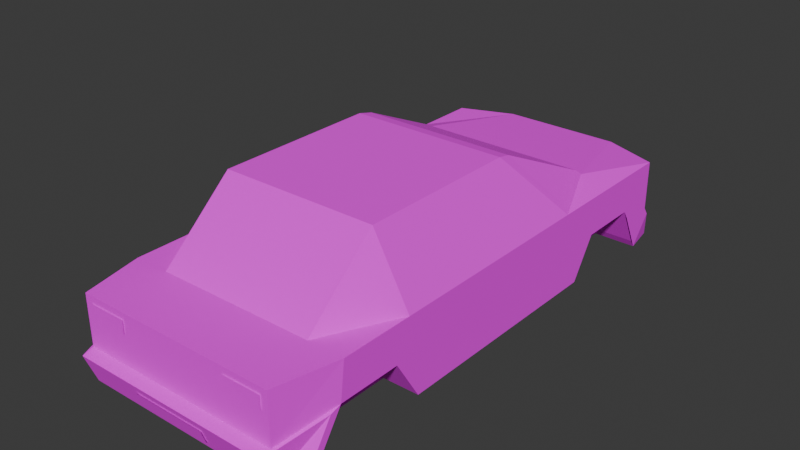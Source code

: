 # Source: car_1_body_model.blend  (saved by Blender 5.1.30; exported with 4.5.12 LTS)
import bpy
from mathutils import Matrix  # noqa: F401  (used for matrix-valued properties, if any)

bpy.ops.wm.read_factory_settings(use_empty=True)
scene = bpy.context.scene
scene.name = 'Scene'

# ---- collections
col_collection = bpy.data.collections.new('Collection'); scene.collection.children.link(col_collection)

# ---- images (referenced by path relative to the original .blend; pixels are not part of the script)
import os
ASSET_DIR = os.environ.get("B2B_ASSET_DIR", "")  # directory of the original .blend (textures are referenced by path, not embedded)
HERE = os.path.dirname(os.path.abspath(__file__))  # packed textures are extracted next to this script under _unpacked/

def load_image(name, relpath, width, height, colorspace="sRGB"):
    """Load a texture the original file referenced (path relative to the .blend, or extracted next to this script)."""
    p = next((c for c in (os.path.join(HERE, relpath), os.path.join(ASSET_DIR, relpath)) if relpath and os.path.exists(c)), "")
    if p:
        img = bpy.data.images.load(p, check_existing=True)
        img.name = name
    else:  # same state as the original file: an image datablock whose file is absent (Cycles renders it pink)
        img = bpy.data.images.new(name, width, height)
        img.source = "FILE"
        img.filepath = "//" + (relpath or name)
    img.colorspace_settings.name = colorspace
    return img
img_piskel_png = load_image('piskel.png', 'piskel.png', 1024, 1024, 'sRGB')

# ---- materials (node trees are filled in below, after node groups)
mat_material = bpy.data.materials.new('Material')
mat_material.alpha_threshold = 0.0
mat_material.use_backface_culling_lightprobe_volume = False
mat_material.roughness = 0.5
mat_material.line_color = (0.0, 0.0, 0.0, 1.0)

# ---- material node trees
mat_material.use_nodes = True; mat_material.node_tree.nodes.clear()
_N = mat_material.node_tree.nodes; _L = mat_material.node_tree.links
n0 = _N.new('ShaderNodeOutputMaterial'); n0.name = 'Material Output'; n0.location = (464, 127)
n1 = _N.new('ShaderNodeBsdfPrincipled'); n1.name = 'Principled BSDF'; n1.location = (95, 157)
n1.inputs[2].default_value = 1.0
n2 = _N.new('ShaderNodeTexImage'); n2.name = 'Image Texture'; n2.location = (-238, 144)
n2.width = 265
n2.image = img_piskel_png
n2.interpolation = 'Closest'
_L.new(n1.outputs[0], n0.inputs[0])
_L.new(n2.outputs[0], n1.inputs[0])
n0.is_active_output = True

# ---- world
world_world = bpy.data.worlds.new('World'); scene.world = world_world
world_world.use_nodes = True; world_world.node_tree.nodes.clear()
_N = world_world.node_tree.nodes; _L = world_world.node_tree.links
n0 = _N.new('ShaderNodeOutputWorld'); n0.name = 'World Output'; n0.location = (200, 100)
n1 = _N.new('ShaderNodeBackground'); n1.name = 'Background'; n1.location = (-200, 100)
n1.inputs[0].default_value = (0.05088, 0.05088, 0.05088, 1.0)
_L.new(n1.outputs[0], n0.inputs[0])
n0.is_active_output = True
world_world.color = (0.05088, 0.05088, 0.05088)
world_world.sun_shadow_jitter_overblur = 0.0

# ---- meshes
me_cube = bpy.data.meshes.new('Cube')
me_cube.from_pydata([(0.8168, 2.031, 0.3263), (-0.8168, 2.031, 0.3263), (-0.7723, -1.984, 0.3917), (0.8432, -0.8504, 0.4584), (0.7723, -1.984, 0.3917), (0.879, -1.499, 0.3917), (-0.7723, -1.984, 0.0), (0.7723, -1.984, 0.0), (-0.8168, 2.031, 0.07026), (0.8168, 2.031, 0.07026), (0.879, 0.8111, 0.3917), (0.879, 1.499, 0.3917), (-0.879, 1.499, 0.3917), (-0.879, 0.8111, 0.3917), (-0.8432, -0.8504, 0.4584), (-0.879, -1.499, 0.3917), (-0.879, 1.653, 0.0912), (-0.879, 1.171, 0.0912), (-0.879, -1.041, 0.1026), (-0.879, -1.533, 0.1026), (0.879, -1.533, 0.1026), (0.879, -1.041, 0.1026), (0.879, 1.171, 0.0912), (0.879, 1.653, 0.0912), (0.5225, 2.139, 0.3306), (-0.5225, 2.139, 0.3306), (-0.6041, -1.984, 0.3917), (0.6041, -1.984, 0.3917), (-0.6041, -1.984, 0.0), (0.6041, -1.984, 0.0), (0.5225, 2.139, 0.0886), (-0.5225, 2.139, 0.0886), (0.6389, -1.367, 0.4453), (-0.6389, -1.367, 0.4453), (0.6399, -0.8504, 0.8368), (-0.6399, -0.8504, 0.8368), (0.6041, 0.3574, 0.9035), (-0.6041, 0.3574, 0.9035), (0.6981, 1.275, 0.4871), (-0.6981, 1.275, 0.4871), (-0.879, 0.9757, -0.2209), (-0.879, -0.8391, -0.2209), (0.879, -0.8391, -0.2209), (0.879, 0.9757, -0.2209), (-0.3984, 2.177, 0.336), (-0.879, 1.984, 0.3917), (-0.879, 1.984, 0.0), (0.879, 1.984, 0.0), (0.879, 1.984, 0.3917), (-0.3984, 2.177, 0.08791), (0.3984, 2.177, 0.336), (0.3984, 2.177, 0.08791), (0.4603, 2.137, 0.3978), (-0.4603, 2.137, 0.3978), (0.4603, 2.137, 0.02609), (-0.4603, 2.137, 0.02609), (0.879, 0.8111, 0.3917), (-0.879, 0.8111, 0.3917), (0.6041, 0.3574, 0.9035), (-0.6041, 0.3574, 0.9035), (0.6981, 1.275, 0.4871), (-0.6981, 1.275, 0.4871), (-0.5936, 0.4721, 0.8775), (-0.8385, 0.8277, 0.4407), (0.8385, 0.8277, 0.4407), (0.5936, 0.4721, 0.8775), (0.682, 1.234, 0.5256), (-0.682, 1.234, 0.5256), (0.8239, -0.981, 0.4453), (-0.8239, -0.981, 0.4453), (0.8432, 0.656, 0.4584), (-0.8432, 0.656, 0.4584), (-0.6389, -0.981, 0.7897), (-0.6399, 0.3205, 0.8368), (0.6389, -0.981, 0.7897), (0.6399, 0.3205, 0.8368), (-0.5094, -0.9968, 0.8404), (-0.879, -0.9261, 0.3917), (0.879, -0.9261, 0.3917), (0.5094, -0.9968, 0.8404), (-0.5094, -1.429, 0.4548), (0.5094, -1.429, 0.4548), (0.6041, -1.499, 0.3917), (-0.6041, -1.499, 0.3917), (0.6041, -0.9261, 0.9035), (-0.6041, -0.9261, 0.9035)], [], [(29, 7, 4, 27), (19, 6, 2, 15), (38, 11, 48, 52), (23, 47, 48, 11), (7, 20, 5, 4), (20, 21, 78, 5), (21, 22, 10, 78), (22, 23, 11, 10), (27, 4, 5, 82), (46, 16, 12, 45), (16, 17, 13, 12), (17, 18, 77, 13), (18, 19, 15, 77), (85, 84, 36, 37), (15, 83, 77), (2, 26, 83, 15), (26, 27, 82, 83), (22, 21, 42, 43), (12, 39, 53, 45), (39, 38, 52, 53), (6, 28, 26, 2), (28, 29, 27, 26), (18, 17, 40, 41), (78, 82, 5), (38, 10, 11), (39, 12, 13), (25, 1, 45, 53), (1, 8, 46, 45), (9, 0, 48, 47), (8, 31, 55, 46), (0, 24, 52, 48), (30, 9, 47, 54), (24, 30, 54, 52), (31, 25, 53, 55), (50, 44, 53, 52), (49, 51, 54, 55), (51, 50, 52, 54), (44, 49, 55, 53), (62, 63, 57, 59), (64, 65, 58, 56), (65, 62, 59, 58), (67, 66, 60, 61), (66, 64, 56, 60), (63, 67, 61, 57), (70, 3, 78, 10), (14, 71, 13, 77), (35, 14, 77, 85), (71, 73, 37, 13), (3, 34, 84, 78), (75, 70, 10, 36), (73, 35, 85, 37), (34, 75, 36, 84), (69, 72, 85, 77), (74, 68, 78, 84), (72, 33, 83, 85), (32, 74, 84, 82), (68, 32, 82, 78), (33, 69, 77, 83), (81, 80, 83, 82), (76, 79, 84, 85), (80, 76, 85, 83), (79, 81, 82, 84)])
_uv = me_cube.uv_layers.new(name='UVMap')
_uv.uv.foreach_set('vector', [0.9531, 0.9258, 0.9531, 0.9258, 0.9531, 0.9258, 0.9531, 0.9258, 0.9531, 0.9258, 0.9531, 0.9258, 0.9531, 0.9258, 0.9531, 0.9258, 0.9531, 0.9258, 0.9531, 0.9258, 0.9531, 0.9258, 0.9531, 0.9258, 0.9531, 0.9258, 0.9531, 0.9258, 0.9531, 0.9258, 0.9531, 0.9258, 0.9531, 0.9258, 0.9531, 0.9258, 0.9531, 0.9258, 0.9531, 0.9258, 0.9531, 0.9258, 0.9531, 0.9258, 0.9531, 0.9258, 0.9531, 0.9258, 0.9531, 0.9258, 0.9531, 0.9258, 0.9531, 0.9258, 0.9531, 0.9258, 0.9531, 0.9258, 0.9531, 0.9258, 0.9531, 0.9258, 0.9531, 0.9258, 0.9531, 0.9258, 0.9531, 0.9258, 0.9531, 0.9258, 0.9531, 0.9258, 0.9531, 0.9258, 0.9531, 0.9258, 0.9531, 0.9258, 0.9531, 0.9258, 0.9531, 0.9258, 0.9531, 0.9258, 0.9531, 0.9258, 0.9531, 0.9258, 0.9531, 0.9258, 0.9531, 0.9258, 0.9531, 0.9258, 0.9531, 0.9258, 0.9531, 0.9258, 0.9531, 0.9258, 0.9531, 0.9258, 0.9531, 0.9258, 0.9531, 0.9258, 0.9531, 0.9258, 0.9531, 0.9258, 0.9531, 0.9258, 0.9531, 0.9258, 0.9531, 0.9258, 0.9531, 0.9258, 0.9531, 0.9258, 0.9531, 0.9258, 0.9531, 0.9258, 0.9531, 0.9258, 0.9531, 0.9258, 0.9531, 0.9258, 0.9531, 0.9258, 0.9531, 0.9258, 0.9531, 0.9258, 0.9531, 0.9258, 0.9531, 0.9258, 0.9531, 0.9258, 0.9531, 0.9258, 0.9531, 0.9258, 0.9531, 0.9258, 0.9531, 0.9258, 0.9531, 0.9258, 0.9531, 0.9258, 0.9531, 0.9258, 0.9531, 0.9258, 0.9531, 0.9258, 0.9531, 0.9258, 0.9531, 0.9258, 0.9531, 0.9258, 0.9531, 0.9258, 0.9531, 0.9258, 0.9531, 0.9258, 0.9531, 0.9258, 0.9531, 0.9258, 0.9531, 0.9258, 0.9531, 0.9258, 0.9531, 0.9258, 0.9531, 0.9258, 0.9531, 0.9258, 0.9531, 0.9258, 0.9531, 0.9258, 0.9531, 0.9258, 0.9531, 0.9258, 0.9531, 0.9258, 0.9531, 0.9258, 0.9531, 0.9258, 0.9531, 0.9258, 0.9531, 0.9258, 0.9531, 0.9258, 0.9531, 0.9258, 0.9531, 0.9258, 0.9531, 0.9258, 0.9531, 0.9258, 0.9531, 0.9258, 0.9531, 0.9258, 0.9531, 0.9258, 0.9531, 0.9258, 0.9531, 0.9258, 0.9531, 0.9258, 0.9531, 0.9258, 0.9531, 0.9258, 0.9531, 0.9258, 0.9531, 0.9258, 0.9531, 0.9258, 0.9531, 0.9258, 0.9531, 0.9258, 0.9531, 0.9258, 0.9531, 0.9258, 0.9531, 0.9258, 0.9531, 0.9258, 0.9531, 0.9258, 0.9531, 0.9258, 0.9531, 0.9258, 0.9531, 0.9258, 0.9531, 0.9258, 0.9531, 0.9258, 0.9531, 0.9258, 0.9531, 0.9258, 0.9531, 0.9258, 0.9531, 0.9258, 0.9531, 0.9258, 0.9531, 0.9258, 0.9531, 0.9258, 0.9531, 0.9258, 0.9531, 0.9258, 0.9531, 0.9258, 0.9531, 0.9258, 0.9531, 0.9258, 0.9531, 0.9258, 0.9531, 0.9258, 0.9531, 0.9258, 0.9531, 0.9258, 0.9531, 0.9258, 0.9531, 0.9258, 0.9512, 0.9297, 0.9512, 0.9297, 0.9512, 0.9297, 0.9512, 0.9297, 0.9512, 0.9297, 0.9512, 0.9297, 0.9512, 0.9297, 0.9512, 0.9297, 0.9512, 0.9297, 0.9512, 0.9297, 0.9512, 0.9297, 0.9512, 0.9297, 0.9512, 0.9297, 0.9512, 0.9297, 0.9512, 0.9297, 0.9512, 0.9297, 0.9512, 0.9297, 0.9512, 0.9297, 0.9512, 0.9297, 0.9512, 0.9297, 0.9512, 0.9297, 0.9512, 0.9297, 0.9512, 0.9297, 0.9512, 0.9297, 0.9531, 0.9258, 0.9531, 0.9258, 0.9531, 0.9258, 0.9531, 0.9258, 0.9531, 0.9258, 0.9531, 0.9258, 0.9531, 0.9258, 0.9531, 0.9258, 0.9531, 0.9258, 0.9531, 0.9258, 0.9531, 0.9258, 0.9531, 0.9258, 0.9531, 0.9258, 0.9531, 0.9258, 0.9531, 0.9258, 0.9531, 0.9258, 0.9531, 0.9258, 0.9531, 0.9258, 0.9531, 0.9258, 0.9531, 0.9258, 0.9531, 0.9258, 0.9531, 0.9258, 0.9531, 0.9258, 0.9531, 0.9258, 0.9531, 0.9258, 0.9531, 0.9258, 0.9531, 0.9258, 0.9531, 0.9258, 0.9531, 0.9258, 0.9531, 0.9258, 0.9531, 0.9258, 0.9531, 0.9258, 0.9531, 0.9258, 0.9531, 0.9258, 0.9531, 0.9258, 0.9531, 0.9258, 0.9531, 0.9258, 0.9531, 0.9258, 0.9531, 0.9258, 0.9531, 0.9258, 0.9531, 0.9258, 0.9531, 0.9258, 0.9531, 0.9258, 0.9531, 0.9258, 0.9531, 0.9258, 0.9531, 0.9258, 0.9531, 0.9258, 0.9531, 0.9258, 0.9531, 0.9258, 0.9531, 0.9258, 0.9531, 0.9258, 0.9531, 0.9258, 0.9531, 0.9258, 0.9531, 0.9258, 0.9531, 0.9258, 0.9531, 0.9258, 0.9531, 0.9258, 0.9531, 0.9258, 0.9531, 0.9258, 0.9531, 0.9258, 0.9531, 0.9258, 0.9531, 0.9258, 0.9531, 0.9258, 0.9531, 0.9258, 0.9531, 0.9258, 0.9531, 0.9258, 0.9531, 0.9258, 0.9531, 0.9258, 0.9531, 0.9258, 0.9531, 0.9258, 0.9531, 0.9258, 0.9531, 0.9258])
me_cube.materials.append(mat_material)
me_cube.use_mirror_vertex_groups = False
me_cube.update()
me_cube_004 = bpy.data.meshes.new('Cube.004')
me_cube_004.from_pydata([(0.8432, -0.8504, 0.4584), (-0.8432, -0.8504, 0.4584), (0.6389, -1.367, 0.4453), (-0.6389, -1.367, 0.4453), (0.6399, -0.8504, 0.8368), (-0.6399, -0.8504, 0.8368), (0.8239, -0.981, 0.4453), (-0.8239, -0.981, 0.4453), (0.8432, 0.656, 0.4584), (-0.8432, 0.656, 0.4584), (-0.6389, -0.981, 0.7897), (-0.6399, 0.3205, 0.8368), (0.6389, -0.981, 0.7897), (0.6399, 0.3205, 0.8368), (-0.5936, 0.4721, 0.8775), (-0.8385, 0.8277, 0.4407), (0.8385, 0.8277, 0.4407), (0.5936, 0.4721, 0.8775), (0.682, 1.234, 0.5256), (-0.682, 1.234, 0.5256), (0.8168, 2.031, 0.3263), (-0.8168, 2.031, 0.3263), (-0.7723, -1.984, 0.0), (0.7723, -1.984, 0.0), (-0.8168, 2.031, 0.07026), (0.8168, 2.031, 0.07026), (-0.879, 1.653, 0.0912), (-0.879, 1.171, 0.0912), (-0.879, -1.041, 0.1026), (-0.879, -1.533, 0.1026), (0.879, -1.533, 0.1026), (0.879, -1.041, 0.1026), (0.879, 1.171, 0.0912), (0.879, 1.653, 0.0912), (0.5225, 2.139, 0.3306), (-0.5225, 2.139, 0.3306), (-0.6041, -1.984, 0.0), (0.6041, -1.984, 0.0), (0.5225, 2.139, 0.0886), (-0.5225, 2.139, 0.0886), (-0.6041, -1.533, 0.1026), (0.6041, -1.533, 0.1026), (-0.6041, -1.041, 0.1026), (0.6041, -1.041, 0.1026), (-0.6041, 1.171, 0.0912), (0.6041, 1.171, 0.0912), (-0.6041, 1.653, 0.0912), (0.6041, 1.653, 0.0912), (-0.879, -1.745, -0.2209), (0.879, 1.812, -0.2209), (0.7723, -2.07, -0.02557), (0.6041, -2.07, -0.02557), (-0.7723, -2.07, -0.02557), (-0.879, 1.812, -0.2209), (-0.879, 0.9757, -0.2209), (-0.879, -0.8391, -0.2209), (0.879, -1.745, -0.2209), (0.879, -0.8391, -0.2209), (0.879, 0.9757, -0.2209), (0.6041, -1.745, -0.2209), (0.6041, -0.8391, -0.2209), (0.6041, 0.9757, -0.2209), (0.6041, 1.812, -0.2209), (-0.879, -1.619, 0.07699), (-0.6041, -1.745, -0.2209), (-0.6041, -0.8391, -0.2209), (-0.6041, 0.9757, -0.2209), (-0.6041, 1.812, -0.2209), (0.879, 1.697, 0.0263), (0.879, 2.029, -0.06489), (-0.5858, 2.182, -0.0388), (-0.879, 2.029, -0.06489), (-0.879, 1.697, 0.0263), (0.5858, 2.182, -0.0388), (-0.6041, 2.112, -0.2858), (0.8351, 2.112, -0.2858), (0.879, 1.856, -0.2858), (-0.8351, 2.112, -0.2858), (-0.879, 1.856, -0.2858), (0.6041, 1.856, -0.2858), (0.6041, 2.112, -0.2858), (-0.6041, 1.856, -0.2858), (0.879, -1.619, 0.07699), (-0.6041, -2.07, -0.02557), (0.6041, -1.99, -0.2465), (-0.6041, -1.99, -0.2465), (-0.7583, -1.99, -0.2465), (-0.879, -1.831, -0.2465), (0.7583, -1.99, -0.2465), (0.879, -1.831, -0.2465), (0.6041, -1.831, -0.2465), (-0.6041, -1.831, -0.2465), (-0.3984, 2.177, 0.336), (-0.879, 1.984, 0.0), (0.879, 1.984, 0.0), (-0.3984, 2.177, 0.08791), (0.3984, 2.177, 0.336), (0.3984, 2.177, 0.08791), (-0.3154, 2.208, -0.09582), (0.3154, 2.208, -0.09582), (-0.3253, 2.17, -0.2288), (0.3253, 2.17, -0.2288), (0.7192, -1.993, 0.2441), (-0.7106, -1.993, 0.2441), (0.7192, -1.993, 0.3417), (-0.7106, -1.993, 0.3417), (0.2824, -2.06, -0.0844), (-0.2824, -2.06, -0.0844), (0.2824, -2.023, -0.1877), (-0.2824, -2.023, -0.1877), (-0.4193, -1.993, 0.3417), (0.4279, -1.993, 0.3417), (-0.4193, -1.993, 0.2441), (0.4279, -1.993, 0.2441), (0.4603, 2.137, 0.02609), (-0.4603, 2.137, 0.02609), (-0.5094, -0.9968, 0.8404), (0.5094, -0.9968, 0.8404), (-0.5094, -1.429, 0.4548), (0.5094, -1.429, 0.4548)], [], [(2, 6, 12), (4, 0, 8, 13), (1, 5, 11, 9), (7, 3, 10), (17, 16, 18), (15, 14, 19), (14, 17, 18, 19), (39, 24, 21, 35), (46, 26, 53, 67), (40, 42, 65, 64), (41, 43, 31, 30), (41, 30, 56, 59), (45, 47, 33, 32), (27, 26, 46, 44), (26, 93, 71, 72), (62, 67, 81, 79), (114, 94, 69, 73), (29, 28, 42, 40), (64, 59, 90, 91), (27, 44, 66, 54), (29, 48, 87, 63), (67, 53, 78, 81), (25, 38, 34, 20), (97, 95, 92, 96), (93, 115, 70, 71), (56, 30, 82, 89), (60, 61, 58, 57), (66, 67, 62, 61), (55, 54, 66, 65), (65, 66, 61, 60), (64, 65, 60, 59), (23, 37, 51, 50), (48, 64, 91, 87), (53, 26, 72, 78), (49, 62, 79, 76), (94, 33, 68, 69), (31, 43, 60, 57), (43, 41, 59, 60), (29, 40, 64, 48), (45, 32, 58, 61), (33, 47, 62, 49), (22, 29, 63, 52), (37, 36, 83, 51), (44, 46, 67, 66), (42, 28, 55, 65), (59, 56, 89, 90), (47, 45, 61, 62), (73, 69, 75, 80), (72, 71, 77, 78), (71, 70, 74, 77), (69, 68, 76, 75), (79, 80, 75, 76), (78, 77, 74, 81), (81, 74, 80, 79), (70, 73, 80, 74), (115, 114, 73, 70), (51, 83, 85, 84), (83, 52, 86, 85), (84, 90, 89, 88), (86, 87, 91, 85), (85, 91, 90, 84), (52, 63, 87, 86), (82, 50, 88, 89), (50, 51, 84, 88), (30, 23, 50, 82), (36, 22, 52, 83), (98, 99, 101, 100), (113, 102, 104, 111), (106, 107, 109, 108), (103, 112, 110, 105), (118, 119, 117, 116)])
_uv = me_cube_004.uv_layers.new(name='UVMap')
_uv.uv.foreach_set('vector', [0.7812, 0.3281, 0.7812, 0.3281, 0.7812, 0.3281, 0.7812, 0.3281, 0.7812, 0.3281, 0.7812, 0.3281, 0.7812, 0.3281, 0.7812, 0.3281, 0.7812, 0.3281, 0.7812, 0.3281, 0.7812, 0.3281, 0.7812, 0.3281, 0.7812, 0.3281, 0.7812, 0.3281, 0.834, 0.2969, 0.834, 0.2969, 0.834, 0.2969, 0.834, 0.2969, 0.834, 0.2969, 0.834, 0.2969, 0.834, 0.2969, 0.834, 0.2969, 0.834, 0.2969, 0.834, 0.2969, 0.8027, 0.2813, 0.8027, 0.2813, 0.8027, 0.2813, 0.8027, 0.2813, 0.1816, 0.9375, 0.1816, 0.9375, 0.1816, 0.9375, 0.1816, 0.9375, 0.1816, 0.9375, 0.1816, 0.9375, 0.1816, 0.9375, 0.1816, 0.9375, 0.1816, 0.9375, 0.1816, 0.9375, 0.1816, 0.9375, 0.1816, 0.9375, 0.1816, 0.9375, 0.1816, 0.9375, 0.1816, 0.9375, 0.1816, 0.9375, 0.1816, 0.9375, 0.1816, 0.9375, 0.1816, 0.9375, 0.1816, 0.9375, 0.1816, 0.9375, 0.1816, 0.9375, 0.1816, 0.9375, 0.1816, 0.9375, 0.1816, 0.9375, 0.1816, 0.9375, 0.1816, 0.9375, 0.1816, 0.9375, 0.1816, 0.9375, 0.1816, 0.9375, 0.1816, 0.9375, 0.1816, 0.9375, 0.1816, 0.9375, 0.1816, 0.9375, 0.1816, 0.9375, 0.1816, 0.9375, 0.1816, 0.9375, 0.1816, 0.9375, 0.1816, 0.9375, 0.1816, 0.9375, 0.1816, 0.9375, 0.1816, 0.9375, 0.1816, 0.9375, 0.1816, 0.9375, 0.1816, 0.9375, 0.1816, 0.9375, 0.1816, 0.9375, 0.1816, 0.9375, 0.1816, 0.9375, 0.1816, 0.9375, 0.1816, 0.9375, 0.1816, 0.9375, 0.1816, 0.9375, 0.1816, 0.9375, 0.1816, 0.9375, 0.1816, 0.9375, 0.8027, 0.2813, 0.8027, 0.2813, 0.8027, 0.2813, 0.8027, 0.2813, 0.1816, 0.9375, 0.1816, 0.9375, 0.1816, 0.9375, 0.1816, 0.9375, 0.1816, 0.9375, 0.1816, 0.9375, 0.1816, 0.9375, 0.1816, 0.9375, 0.1816, 0.9375, 0.1816, 0.9375, 0.1816, 0.9375, 0.1816, 0.9375, 0.1816, 0.9375, 0.1816, 0.9375, 0.1816, 0.9375, 0.1816, 0.9375, 0.1816, 0.9375, 0.1816, 0.9375, 0.1816, 0.9375, 0.1816, 0.9375, 0.1816, 0.9375, 0.1816, 0.9375, 0.1816, 0.9375, 0.1816, 0.9375, 0.1816, 0.9375, 0.1816, 0.9375, 0.1816, 0.9375, 0.1816, 0.9375, 0.1816, 0.9375, 0.1816, 0.9375, 0.1816, 0.9375, 0.1816, 0.9375, 0.1816, 0.9375, 0.1816, 0.9375, 0.1816, 0.9375, 0.1816, 0.9375, 0.1816, 0.9375, 0.1816, 0.9375, 0.1816, 0.9375, 0.1816, 0.9375, 0.1816, 0.9375, 0.1816, 0.9375, 0.1816, 0.9375, 0.1816, 0.9375, 0.1816, 0.9375, 0.1816, 0.9375, 0.1816, 0.9375, 0.1816, 0.9375, 0.1816, 0.9375, 0.1816, 0.9375, 0.1816, 0.9375, 0.1816, 0.9375, 0.1816, 0.9375, 0.1816, 0.9375, 0.1816, 0.9375, 0.1816, 0.9375, 0.1816, 0.9375, 0.1816, 0.9375, 0.1816, 0.9375, 0.1816, 0.9375, 0.1816, 0.9375, 0.1816, 0.9375, 0.1816, 0.9375, 0.1816, 0.9375, 0.1816, 0.9375, 0.1816, 0.9375, 0.1816, 0.9375, 0.1816, 0.9375, 0.1816, 0.9375, 0.1816, 0.9375, 0.1816, 0.9375, 0.1816, 0.9375, 0.1816, 0.9375, 0.1816, 0.9375, 0.1816, 0.9375, 0.1816, 0.9375, 0.1816, 0.9375, 0.1816, 0.9375, 0.1816, 0.9375, 0.1816, 0.9375, 0.1816, 0.9375, 0.1816, 0.9375, 0.1816, 0.9375, 0.1816, 0.9375, 0.1816, 0.9375, 0.1816, 0.9375, 0.1816, 0.9375, 0.1816, 0.9375, 0.1816, 0.9375, 0.1816, 0.9375, 0.1816, 0.9375, 0.1816, 0.9375, 0.1816, 0.9375, 0.1816, 0.9375, 0.1816, 0.9375, 0.1816, 0.9375, 0.1816, 0.9375, 0.1816, 0.9375, 0.1816, 0.9375, 0.1816, 0.9375, 0.1816, 0.9375, 0.1816, 0.9375, 0.1816, 0.9375, 0.1816, 0.9375, 0.1816, 0.9375, 0.1816, 0.9375, 0.1816, 0.9375, 0.1816, 0.9375, 0.1816, 0.9375, 0.1816, 0.9375, 0.1816, 0.9375, 0.1816, 0.9375, 0.1816, 0.9375, 0.1816, 0.9375, 0.1816, 0.9375, 0.1816, 0.9375, 0.1816, 0.9375, 0.1816, 0.9375, 0.1816, 0.9375, 0.1816, 0.9375, 0.1816, 0.9375, 0.1816, 0.9375, 0.1816, 0.9375, 0.1816, 0.9375, 0.1816, 0.9375, 0.1816, 0.9375, 0.1816, 0.9375, 0.1816, 0.9375, 0.1816, 0.9375, 0.1816, 0.9375, 0.1816, 0.9375, 0.1816, 0.9375, 0.1816, 0.9375, 0.1816, 0.9375, 0.1816, 0.9375, 0.1816, 0.9375, 0.1816, 0.9375, 0.1816, 0.9375, 0.1816, 0.9375, 0.1816, 0.9375, 0.1816, 0.9375, 0.1816, 0.9375, 0.1816, 0.9375, 0.1816, 0.9375, 0.1816, 0.9375, 0.1816, 0.9375, 0.1816, 0.9375, 0.1816, 0.9375, 0.1816, 0.9375, 0.1816, 0.9375, 0.1816, 0.9375, 0.1816, 0.9375, 0.1816, 0.9375, 0.1816, 0.9375, 0.1816, 0.9375, 0.1816, 0.9375, 0.1816, 0.9375, 0.1816, 0.9375, 0.1816, 0.9375, 0.1816, 0.9375, 0.1816, 0.9375, 0.1816, 0.9375, 0.1816, 0.9375, 0.1816, 0.9375, 0.1816, 0.9375, 0.1816, 0.9375, 0.1816, 0.9375, 0.1816, 0.9375, 0.1816, 0.9375, 0.1816, 0.9375, 0.1816, 0.9375, 0.1816, 0.9375, 0.4395, 0.5547, 0.4395, 0.5547, 0.4395, 0.5547, 0.4395, 0.5547, 0.3105, 0.8203, 0.3105, 0.8203, 0.3105, 0.8203, 0.3105, 0.8203, 0.4395, 0.5547, 0.4395, 0.5547, 0.4395, 0.5547, 0.4395, 0.5547, 0.3105, 0.8203, 0.3105, 0.8203, 0.3105, 0.8203, 0.3105, 0.8203, 0.8125, 0.3242, 0.8125, 0.3242, 0.8125, 0.3242, 0.8125, 0.3242])
me_cube_004.materials.append(mat_material)
me_cube_004.use_mirror_vertex_groups = False
me_cube_004.update()

# ---- objects
ob_cube = bpy.data.objects.new('Cube', me_cube)
ob_cube_001 = bpy.data.objects.new('Cube.001', me_cube_004)

# ---- transforms, parenting, visibility, modifiers, constraints
ob_cube.location = (0.0, 0.0, 0.0)
ob_cube.scale = (1.027, 1.0, 1.0)
ob_cube.lock_rotations_4d = False
ob_cube.empty_display_type = 'ARROWS'
ob_cube.lineart.crease_threshold = 0.0
ob_cube_001.location = (0.0, 0.0, 0.0)
ob_cube_001.scale = (1.027, 1.0, 1.0)
ob_cube_001.lock_rotations_4d = False
ob_cube_001.empty_display_type = 'ARROWS'
ob_cube_001.lineart.crease_threshold = 0.0

# ---- collection membership
col_collection.objects.link(ob_cube)
col_collection.objects.link(ob_cube_001)

# ---- scene / render settings (as saved in the file)
scene.frame_start = 1; scene.frame_end = 250; scene.frame_set(40)
scene.render.engine = 'BLENDER_EEVEE_NEXT'
scene.render.bake_bias = 0.0
scene.render.bake_samples = 0
scene.cycles.sampling_pattern = 'TABULATED_SOBOL'
scene.eevee.use_volume_custom_range = False
bpy.context.view_layer.update()

# ---- added for rendering (the .blend has no active camera and no usable light): camera, sun
cam_auto = bpy.data.cameras.new('AutoCamera')
cam_auto.lens = 50.0
cam_auto.sensor_width = 36.0
cam_auto.clip_end = 1000.0
ob_auto_camera = bpy.data.objects.new('AutoCamera', cam_auto)
scene.collection.objects.link(ob_auto_camera)
ob_auto_camera.location = (4.4345, -5.25271, 3.85643)
ob_auto_camera.rotation_euler = (1.09748, -7.21219e-08, 0.694738)
scene.camera = ob_auto_camera
light_auto_sun = bpy.data.lights.new('AutoSun', 'SUN')
light_auto_sun.energy = 3.0
light_auto_sun.angle = 0.0523599
ob_auto_sun = bpy.data.objects.new('AutoSun', light_auto_sun)
scene.collection.objects.link(ob_auto_sun)
ob_auto_sun.rotation_euler = (0.872665, 0.174533, 0.523599)
bpy.context.view_layer.update()
